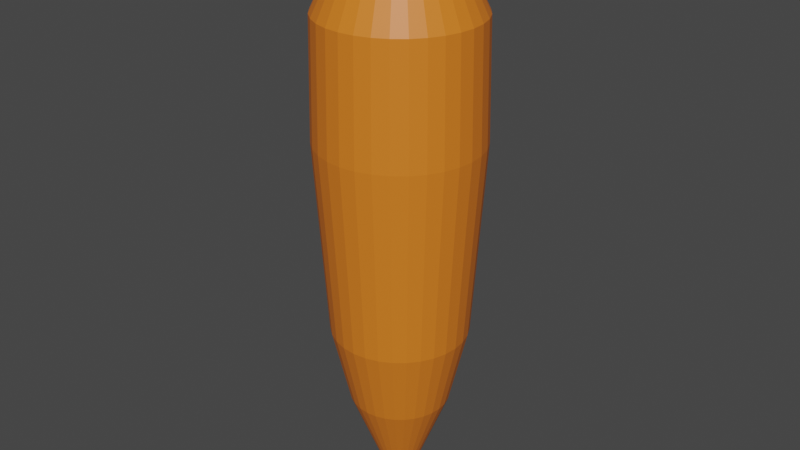 # Source: Carrot.blend  (saved by Blender 2.80.75; exported with 4.5.12 LTS)
import bpy
from mathutils import Matrix  # noqa: F401  (used for matrix-valued properties, if any)

bpy.ops.wm.read_factory_settings(use_empty=True)
scene = bpy.context.scene
scene.name = 'Scene'

# ---- collections
col_collection = bpy.data.collections.new('Collection'); scene.collection.children.link(col_collection)

# ---- materials (node trees are filled in below, after node groups)
mat_body = bpy.data.materials.new('Body')
mat_body.use_transparent_shadow = False
mat_leaf = bpy.data.materials.new('Leaf')
mat_leaf.use_transparent_shadow = False

# ---- material node trees
mat_body.use_nodes = True; mat_body.node_tree.nodes.clear()
_N = mat_body.node_tree.nodes; _L = mat_body.node_tree.links
n0 = _N.new('ShaderNodeOutputMaterial'); n0.name = 'Material Output'; n0.location = (300, 300)
n1 = _N.new('ShaderNodeBsdfPrincipled'); n1.name = 'Principled BSDF'; n1.location = (10, 300)
n1.distribution = 'GGX'
n1.subsurface_method = 'BURLEY'
n1.inputs[0].default_value = (0.8, 0.1967, 0.01603, 1.0)
n1.inputs[3].default_value = 1.45
n1.inputs[27].default_value = (0.0, 0.0, 0.0, 1.0)
n1.inputs[28].default_value = 1.0
_L.new(n1.outputs[0], n0.inputs[0])
n0.is_active_output = True
mat_leaf.use_nodes = True; mat_leaf.node_tree.nodes.clear()
_N = mat_leaf.node_tree.nodes; _L = mat_leaf.node_tree.links
n0 = _N.new('ShaderNodeOutputMaterial'); n0.name = 'Material Output'; n0.location = (300, 300)
n1 = _N.new('ShaderNodeBsdfPrincipled'); n1.name = 'Principled BSDF'; n1.location = (10, 300)
n1.distribution = 'GGX'
n1.subsurface_method = 'BURLEY'
n1.inputs[0].default_value = (0.002194, 0.8, 0.0, 1.0)
n1.inputs[3].default_value = 1.45
n1.inputs[27].default_value = (0.0, 0.0, 0.0, 1.0)
n1.inputs[28].default_value = 1.0
_L.new(n1.outputs[0], n0.inputs[0])
n0.is_active_output = True

# ---- world
world_world = bpy.data.worlds.new('World'); scene.world = world_world
world_world.use_nodes = True; world_world.node_tree.nodes.clear()
_N = world_world.node_tree.nodes; _L = world_world.node_tree.links
n0 = _N.new('ShaderNodeOutputWorld'); n0.name = 'World Output'; n0.location = (300, 300)
n1 = _N.new('ShaderNodeBackground'); n1.name = 'Background'; n1.location = (10, 300)
n1.inputs[0].default_value = (0.05088, 0.05088, 0.05088, 1.0)
_L.new(n1.outputs[0], n0.inputs[0])
n0.is_active_output = True
world_world.color = (0.05088, 0.05088, 0.05088)
world_world.use_sun_shadow = False
world_world.sun_shadow_jitter_overblur = 0.0

# ---- meshes
me_cylinder = bpy.data.meshes.new('Cylinder')
me_cylinder.from_pydata([(1.543e-08, 0.8701, -1.0), (0.0, 1.0, 3.0), (0.1697, 0.8533, -1.0), (0.1951, 0.9808, 3.0), (0.333, 0.8038, -1.0), (0.3827, 0.9239, 3.0), (0.4834, 0.7234, -1.0), (0.5556, 0.8315, 3.0), (0.6152, 0.6152, -1.0), (0.7071, 0.7071, 3.0), (0.7234, 0.4834, -1.0), (0.8315, 0.5556, 3.0), (0.8038, 0.333, -1.0), (0.9239, 0.3827, 3.0), (0.8533, 0.1697, -1.0), (0.9808, 0.1951, 3.0), (0.8701, 1.027e-07, -1.0), (1.0, 7.55e-08, 3.0), (0.8533, -0.1697, -1.0), (0.9808, -0.1951, 3.0), (0.8038, -0.333, -1.0), (0.9239, -0.3827, 3.0), (0.7234, -0.4834, -1.0), (0.8315, -0.5556, 3.0), (0.6152, -0.6152, -1.0), (0.7071, -0.7071, 3.0), (0.4834, -0.7234, -1.0), (0.5556, -0.8315, 3.0), (0.333, -0.8038, -1.0), (0.3827, -0.9239, 3.0), (0.1697, -0.8533, -1.0), (0.1951, -0.9808, 3.0), (-2.681e-07, -0.8701, -1.0), (-3.258e-07, -1.0, 3.0), (-0.1697, -0.8533, -1.0), (-0.1951, -0.9808, 3.0), (-0.333, -0.8038, -1.0), (-0.3827, -0.9239, 3.0), (-0.4834, -0.7234, -1.0), (-0.5556, -0.8315, 3.0), (-0.6152, -0.6152, -1.0), (-0.7071, -0.7071, 3.0), (-0.7234, -0.4834, -1.0), (-0.8315, -0.5556, 3.0), (-0.8038, -0.333, -1.0), (-0.9239, -0.3827, 3.0), (-0.8533, -0.1697, -1.0), (-0.9808, -0.1951, 3.0), (-0.8701, 8.772e-07, -1.0), (-1.0, 9.656e-07, 3.0), (-0.8533, 0.1697, -1.0), (-0.9808, 0.1951, 3.0), (-0.8038, 0.333, -1.0), (-0.9239, 0.3827, 3.0), (-0.7234, 0.4834, -1.0), (-0.8315, 0.5556, 3.0), (-0.6152, 0.6152, -1.0), (-0.7071, 0.7071, 3.0), (-0.4834, 0.7234, -1.0), (-0.5556, 0.8315, 3.0), (-0.333, 0.8038, -1.0), (-0.3827, 0.9239, 3.0), (-0.1697, 0.8533, -1.0), (-0.1951, 0.9808, 3.0), (4.109e-08, 0.6404, -2.0), (0.1249, 0.6281, -2.0), (0.2451, 0.5917, -2.0), (0.3558, 0.5325, -2.0), (0.4528, 0.4528, -2.0), (0.5325, 0.3558, -2.0), (0.5917, 0.2451, -2.0), (0.6281, 0.1249, -2.0), (0.6404, 1.527e-07, -2.0), (0.6281, -0.1249, -2.0), (0.5917, -0.2451, -2.0), (0.5325, -0.3558, -2.0), (0.4528, -0.4528, -2.0), (0.3558, -0.5325, -2.0), (0.2451, -0.5917, -2.0), (0.1249, -0.6281, -2.0), (-1.676e-07, -0.6404, -2.0), (-0.1249, -0.6281, -2.0), (-0.2451, -0.5917, -2.0), (-0.3558, -0.5325, -2.0), (-0.4528, -0.4528, -2.0), (-0.5325, -0.3558, -2.0), (-0.5917, -0.2451, -2.0), (-0.6281, -0.1249, -2.0), (-0.6404, 7.227e-07, -2.0), (-0.6281, 0.1249, -2.0), (-0.5917, 0.2451, -2.0), (-0.5325, 0.3558, -2.0), (-0.4528, 0.4528, -2.0), (-0.3558, 0.5325, -2.0), (-0.2451, 0.5917, -2.0), (-0.1249, 0.6281, -2.0), (1.987e-07, 0.25, -3.0), (0.04877, 0.2452, -3.0), (0.09567, 0.231, -3.0), (0.1389, 0.2079, -3.0), (0.1768, 0.1768, -3.0), (0.2079, 0.1389, -3.0), (0.231, 0.09567, -3.0), (0.2452, 0.04877, -3.0), (0.25, 2.326e-07, -3.0), (0.2452, -0.04877, -3.0), (0.231, -0.09567, -3.0), (0.2079, -0.1389, -3.0), (0.1768, -0.1768, -3.0), (0.1389, -0.2079, -3.0), (0.09567, -0.231, -3.0), (0.04877, -0.2452, -3.0), (1.173e-07, -0.25, -3.0), (-0.04877, -0.2452, -3.0), (-0.09567, -0.231, -3.0), (-0.1389, -0.2079, -3.0), (-0.1768, -0.1768, -3.0), (-0.2079, -0.1389, -3.0), (-0.231, -0.09567, -3.0), (-0.2452, -0.04877, -3.0), (-0.25, 4.551e-07, -3.0), (-0.2452, 0.04877, -3.0), (-0.231, 0.09567, -3.0), (-0.2079, 0.1389, -3.0), (-0.1768, 0.1768, -3.0), (-0.1389, 0.2079, -3.0), (-0.09567, 0.231, -3.0), (-0.04877, 0.2452, -3.0), (-1.984e-09, 1.03, 1.496), (0.201, 1.01, 1.496), (0.3942, 0.9516, 1.496), (0.5723, 0.8565, 1.496), (0.7284, 0.7284, 1.496), (0.8565, 0.5723, 1.496), (0.9516, 0.3942, 1.496), (1.01, 0.201, 1.496), (1.03, 6.982e-08, 1.496), (1.01, -0.201, 1.496), (0.9516, -0.3942, 1.496), (0.8565, -0.5723, 1.496), (0.7284, -0.7284, 1.496), (0.5723, -0.8565, 1.496), (0.3942, -0.9516, 1.496), (0.201, -1.01, 1.496), (-3.376e-07, -1.03, 1.496), (-0.201, -1.01, 1.496), (-0.3942, -0.9516, 1.496), (-0.5723, -0.8565, 1.496), (-0.7284, -0.7284, 1.496), (-0.8565, -0.5723, 1.496), (-0.9516, -0.3942, 1.496), (-1.01, -0.201, 1.496), (-1.03, 9.867e-07, 1.496), (-1.01, 0.201, 1.496), (-0.9516, 0.3942, 1.496), (-0.8565, 0.5723, 1.496), (-0.7284, 0.7284, 1.496), (-0.5723, 0.8565, 1.496), (-0.3942, 0.9516, 1.496), (-0.201, 1.01, 1.496), (2.142e-07, 2.831e-07, -3.424), (2.161e-07, 2.831e-07, -3.424), (2.161e-07, 2.831e-07, -3.424), (2.086e-07, 2.831e-07, -3.424), (2.086e-07, 2.831e-07, -3.424), (2.086e-07, 2.831e-07, -3.424), (2.086e-07, 2.831e-07, -3.424), (2.086e-07, 2.831e-07, -3.424), (2.086e-07, 2.85e-07, -3.424), (2.086e-07, 2.831e-07, -3.424), (2.086e-07, 2.831e-07, -3.424), (2.086e-07, 2.831e-07, -3.424), (2.086e-07, 2.831e-07, -3.424), (2.086e-07, 2.831e-07, -3.424), (2.161e-07, 2.831e-07, -3.424), (2.161e-07, 2.831e-07, -3.424), (2.142e-07, 2.98e-07, -3.424), (2.161e-07, 2.831e-07, -3.424), (2.161e-07, 2.831e-07, -3.424), (2.086e-07, 2.831e-07, -3.424), (2.086e-07, 2.831e-07, -3.424), (2.086e-07, 2.831e-07, -3.424), (2.086e-07, 2.831e-07, -3.424), (2.086e-07, 2.831e-07, -3.424), (2.086e-07, 2.85e-07, -3.424), (2.086e-07, 2.831e-07, -3.424), (2.086e-07, 2.831e-07, -3.424), (2.086e-07, 2.831e-07, -3.424), (2.086e-07, 2.831e-07, -3.424), (2.086e-07, 2.831e-07, -3.424), (2.161e-07, 2.831e-07, -3.424), (2.161e-07, 2.831e-07, -3.424), (0.145, 0.7287, 3.542), (4.992e-08, 0.743, 3.542), (0.2843, 0.6864, 3.542), (0.4128, 0.6178, 3.542), (0.5254, 0.5254, 3.542), (0.6178, 0.4128, 3.542), (0.6864, 0.2843, 3.542), (0.7287, 0.145, 3.542), (0.743, 1.293e-07, 3.542), (0.7287, -0.145, 3.542), (0.6864, -0.2843, 3.542), (0.6178, -0.4128, 3.542), (0.5254, -0.5254, 3.542), (0.4128, -0.6178, 3.542), (0.2843, -0.6864, 3.542), (0.145, -0.7287, 3.542), (-1.922e-07, -0.743, 3.542), (-0.145, -0.7287, 3.542), (-0.2843, -0.6864, 3.542), (-0.4128, -0.6178, 3.542), (-0.5254, -0.5254, 3.542), (-0.6178, -0.4128, 3.542), (-0.6864, -0.2843, 3.542), (-0.7287, -0.145, 3.542), (-0.743, 7.907e-07, 3.542), (-0.7287, 0.145, 3.542), (-0.6864, 0.2843, 3.542), (-0.6178, 0.4128, 3.542), (-0.5254, 0.5254, 3.542), (-0.4128, 0.6178, 3.542), (-0.2843, 0.6864, 3.542), (-0.145, 0.7287, 3.542), (0.07722, 0.3882, 3.865), (8.209e-08, 0.3958, 3.865), (0.1515, 0.3657, 3.865), (0.2199, 0.3291, 3.865), (0.2799, 0.2799, 3.865), (0.3291, 0.2199, 3.865), (0.3657, 0.1515, 3.865), (0.3882, 0.07722, 3.865), (0.3958, 2.073e-07, 3.865), (0.3882, -0.07722, 3.865), (0.3657, -0.1515, 3.865), (0.3291, -0.2199, 3.865), (0.2799, -0.2799, 3.865), (0.2199, -0.3291, 3.865), (0.1515, -0.3657, 3.865), (0.07722, -0.3882, 3.865), (-4.689e-08, -0.3958, 3.865), (-0.07722, -0.3882, 3.865), (-0.1515, -0.3657, 3.865), (-0.2199, -0.3291, 3.865), (-0.2799, -0.2799, 3.865), (-0.3291, -0.2199, 3.865), (-0.3657, -0.1515, 3.865), (-0.3882, -0.07722, 3.865), (-0.3958, 5.596e-07, 3.865), (-0.3882, 0.07722, 3.865), (-0.3657, 0.1515, 3.865), (-0.3291, 0.2199, 3.865), (-0.2799, 0.2799, 3.865), (-0.2199, 0.3291, 3.865), (-0.1515, 0.3657, 3.865), (-0.07722, 0.3882, 3.865), (0.0557, 0.28, 4.202), (2.25e-09, 0.2855, 4.202), (0.1093, 0.2638, 4.202), (0.1586, 0.2374, 4.202), (0.2019, 0.2019, 4.202), (0.2374, 0.1586, 4.202), (0.2638, 0.1093, 4.202), (0.28, 0.0557, 4.202), (0.2855, 2.354e-07, 4.202), (0.28, -0.0557, 4.202), (0.2638, -0.1093, 4.202), (0.2374, -0.1586, 4.202), (0.2019, -0.2019, 4.202), (0.1586, -0.2374, 4.202), (0.1093, -0.2638, 4.202), (0.0557, -0.28, 4.202), (-9.078e-08, -0.2855, 4.202), (-0.0557, -0.28, 4.202), (-0.1093, -0.2638, 4.202), (-0.1586, -0.2374, 4.202), (-0.2019, -0.2019, 4.202), (-0.2374, -0.1586, 4.202), (-0.2638, -0.1093, 4.202), (-0.28, -0.0557, 4.202), (-0.2855, 4.896e-07, 4.202), (-0.28, 0.0557, 4.202), (-0.2638, 0.1093, 4.202), (-0.2374, 0.1586, 4.202), (-0.2019, 0.2019, 4.202), (-0.1586, 0.2374, 4.202), (-0.1093, 0.2638, 4.202), (-0.0557, 0.28, 4.202)], [], [(128, 1, 3, 129), (129, 3, 5, 130), (130, 5, 7, 131), (131, 7, 9, 132), (132, 9, 11, 133), (133, 11, 13, 134), (134, 13, 15, 135), (135, 15, 17, 136), (136, 17, 19, 137), (137, 19, 21, 138), (138, 21, 23, 139), (139, 23, 25, 140), (140, 25, 27, 141), (141, 27, 29, 142), (142, 29, 31, 143), (143, 31, 33, 144), (144, 33, 35, 145), (145, 35, 37, 146), (146, 37, 39, 147), (147, 39, 41, 148), (148, 41, 43, 149), (149, 43, 45, 150), (150, 45, 47, 151), (151, 47, 49, 152), (152, 49, 51, 153), (153, 51, 53, 154), (154, 53, 55, 155), (155, 55, 57, 156), (156, 57, 59, 157), (157, 59, 61, 158), (11, 9, 196, 197), (158, 61, 63, 159), (159, 63, 1, 128), (18, 20, 74, 73), (76, 77, 109, 108), (36, 38, 83, 82), (54, 56, 92, 91), (10, 12, 70, 69), (28, 30, 79, 78), (46, 48, 88, 87), (2, 4, 66, 65), (20, 22, 75, 74), (38, 40, 84, 83), (56, 58, 93, 92), (12, 14, 71, 70), (30, 32, 80, 79), (48, 50, 89, 88), (4, 6, 67, 66), (22, 24, 76, 75), (40, 42, 85, 84), (58, 60, 94, 93), (14, 16, 72, 71), (32, 34, 81, 80), (50, 52, 90, 89), (6, 8, 68, 67), (24, 26, 77, 76), (42, 44, 86, 85), (60, 62, 95, 94), (16, 18, 73, 72), (34, 36, 82, 81), (52, 54, 91, 90), (8, 10, 69, 68), (26, 28, 78, 77), (44, 46, 87, 86), (0, 2, 65, 64), (62, 0, 64, 95), (111, 112, 176, 175), (90, 91, 123, 122), (77, 78, 110, 109), (64, 65, 97, 96), (91, 92, 124, 123), (78, 79, 111, 110), (65, 66, 98, 97), (92, 93, 125, 124), (79, 80, 112, 111), (66, 67, 99, 98), (93, 94, 126, 125), (80, 81, 113, 112), (67, 68, 100, 99), (94, 95, 127, 126), (81, 82, 114, 113), (68, 69, 101, 100), (95, 64, 96, 127), (82, 83, 115, 114), (69, 70, 102, 101), (83, 84, 116, 115), (70, 71, 103, 102), (84, 85, 117, 116), (71, 72, 104, 103), (85, 86, 118, 117), (72, 73, 105, 104), (86, 87, 119, 118), (73, 74, 106, 105), (87, 88, 120, 119), (74, 75, 107, 106), (88, 89, 121, 120), (75, 76, 108, 107), (89, 90, 122, 121), (62, 159, 128, 0), (60, 158, 159, 62), (58, 157, 158, 60), (56, 156, 157, 58), (54, 155, 156, 56), (52, 154, 155, 54), (50, 153, 154, 52), (48, 152, 153, 50), (46, 151, 152, 48), (44, 150, 151, 46), (42, 149, 150, 44), (40, 148, 149, 42), (38, 147, 148, 40), (36, 146, 147, 38), (34, 145, 146, 36), (32, 144, 145, 34), (30, 143, 144, 32), (28, 142, 143, 30), (26, 141, 142, 28), (24, 140, 141, 26), (22, 139, 140, 24), (20, 138, 139, 22), (18, 137, 138, 20), (16, 136, 137, 18), (14, 135, 136, 16), (12, 134, 135, 14), (10, 133, 134, 12), (8, 132, 133, 10), (6, 131, 132, 8), (4, 130, 131, 6), (2, 129, 130, 4), (0, 128, 129, 2), (160, 161, 162, 163, 164, 165, 166, 167, 168, 169, 170, 171, 172, 173, 174, 175, 176, 177, 178, 179, 180, 181, 182, 183, 184, 185, 186, 187, 188, 189, 190, 191), (98, 99, 163, 162), (125, 126, 190, 189), (112, 113, 177, 176), (99, 100, 164, 163), (126, 127, 191, 190), (113, 114, 178, 177), (100, 101, 165, 164), (127, 96, 160, 191), (114, 115, 179, 178), (101, 102, 166, 165), (115, 116, 180, 179), (102, 103, 167, 166), (116, 117, 181, 180), (103, 104, 168, 167), (117, 118, 182, 181), (104, 105, 169, 168), (118, 119, 183, 182), (105, 106, 170, 169), (119, 120, 184, 183), (106, 107, 171, 170), (120, 121, 185, 184), (107, 108, 172, 171), (121, 122, 186, 185), (108, 109, 173, 172), (122, 123, 187, 186), (109, 110, 174, 173), (96, 97, 161, 160), (123, 124, 188, 187), (110, 111, 175, 174), (97, 98, 162, 161), (124, 125, 189, 188), (217, 216, 248, 249), (29, 27, 205, 206), (47, 45, 214, 215), (3, 1, 193, 192), (1, 63, 223, 193), (21, 19, 201, 202), (39, 37, 210, 211), (57, 55, 219, 220), (13, 11, 197, 198), (31, 29, 206, 207), (49, 47, 215, 216), (5, 3, 192, 194), (23, 21, 202, 203), (41, 39, 211, 212), (59, 57, 220, 221), (15, 13, 198, 199), (33, 31, 207, 208), (51, 49, 216, 217), (7, 5, 194, 195), (25, 23, 203, 204), (43, 41, 212, 213), (61, 59, 221, 222), (17, 15, 199, 200), (35, 33, 208, 209), (53, 51, 217, 218), (9, 7, 195, 196), (27, 25, 204, 205), (45, 43, 213, 214), (63, 61, 222, 223), (19, 17, 200, 201), (37, 35, 209, 210), (55, 53, 218, 219), (224, 225, 257, 256), (204, 203, 235, 236), (218, 217, 249, 250), (205, 204, 236, 237), (219, 218, 250, 251), (206, 205, 237, 238), (192, 193, 225, 224), (220, 219, 251, 252), (207, 206, 238, 239), (194, 192, 224, 226), (221, 220, 252, 253), (208, 207, 239, 240), (195, 194, 226, 227), (222, 221, 253, 254), (209, 208, 240, 241), (196, 195, 227, 228), (223, 222, 254, 255), (210, 209, 241, 242), (197, 196, 228, 229), (193, 223, 255, 225), (211, 210, 242, 243), (198, 197, 229, 230), (212, 211, 243, 244), (199, 198, 230, 231), (213, 212, 244, 245), (200, 199, 231, 232), (214, 213, 245, 246), (201, 200, 232, 233), (215, 214, 246, 247), (202, 201, 233, 234), (216, 215, 247, 248), (203, 202, 234, 235), (256, 257, 287, 286, 285, 284, 283, 282, 281, 280, 279, 278, 277, 276, 275, 274, 273, 272, 271, 270, 269, 268, 267, 266, 265, 264, 263, 262, 261, 260, 259, 258), (252, 251, 283, 284), (239, 238, 270, 271), (226, 224, 256, 258), (253, 252, 284, 285), (240, 239, 271, 272), (227, 226, 258, 259), (254, 253, 285, 286), (241, 240, 272, 273), (228, 227, 259, 260), (255, 254, 286, 287), (242, 241, 273, 274), (229, 228, 260, 261), (225, 255, 287, 257), (243, 242, 274, 275), (230, 229, 261, 262), (244, 243, 275, 276), (231, 230, 262, 263), (245, 244, 276, 277), (232, 231, 263, 264), (246, 245, 277, 278), (233, 232, 264, 265), (247, 246, 278, 279), (234, 233, 265, 266), (248, 247, 279, 280), (235, 234, 266, 267), (249, 248, 280, 281), (236, 235, 267, 268), (250, 249, 281, 282), (237, 236, 268, 269), (251, 250, 282, 283), (238, 237, 269, 270)])
me_cylinder.polygons.foreach_set('material_index', [0, 0, 0, 0, 0, 0, 0, 0, 0, 0, 0, 0, 0, 0, 0, 0, 0, 0, 0, 0, 0, 0, 0, 0, 0, 0, 0, 0, 0, 0, 0, 0, 0, 0, 0, 0, 0, 0, 0, 0, 0, 0, 0, 0, 0, 0, 0, 0, 0, 0, 0, 0, 0, 0, 0, 0, 0, 0, 0, 0, 0, 0, 0, 0, 0, 0, 0, 0, 0, 0, 0, 0, 0, 0, 0, 0, 0, 0, 0, 0, 0, 0, 0, 0, 0, 0, 0, 0, 0, 0, 0, 0, 0, 0, 0, 0, 0, 0, 0, 0, 0, 0, 0, 0, 0, 0, 0, 0, 0, 0, 0, 0, 0, 0, 0, 0, 0, 0, 0, 0, 0, 0, 0, 0, 0, 0, 0, 0, 0, 0, 0, 0, 0, 0, 0, 0, 0, 0, 0, 0, 0, 0, 0, 0, 0, 0, 0, 0, 0, 0, 0, 0, 0, 0, 0, 0, 0, 0, 0, 0, 0, 0, 0, 0, 0, 0, 0, 0, 0, 0, 0, 0, 0, 0, 0, 0, 0, 0, 0, 0, 0, 0, 0, 0, 0, 0, 0, 0, 0, 0, 0, 0, 0, 0, 1, 0, 0, 0, 0, 0, 0, 0, 0, 0, 0, 0, 0, 0, 0, 0, 0, 0, 0, 0, 0, 0, 0, 0, 0, 0, 0, 0, 0, 0, 0, 0, 1, 1, 1, 1, 1, 1, 1, 1, 1, 1, 1, 1, 1, 1, 1, 1, 1, 1, 1, 1, 1, 1, 1, 1, 1, 1, 1, 1, 1, 1, 1, 1])
_uv = me_cylinder.uv_layers.new(name='UVMap')
_uv.uv.foreach_set('vector', [1.0, 0.812, 1.0, 1.0, 0.9688, 1.0, 0.9688, 0.812, 0.9688, 0.812, 0.9688, 1.0, 0.9375, 1.0, 0.9375, 0.812, 0.9375, 0.812, 0.9375, 1.0, 0.9062, 1.0, 0.9063, 0.812, 0.9063, 0.812, 0.9062, 1.0, 0.875, 1.0, 0.875, 0.812, 0.875, 0.812, 0.875, 1.0, 0.8438, 1.0, 0.8438, 0.812, 0.8438, 0.812, 0.8438, 1.0, 0.8125, 1.0, 0.8125, 0.812, 0.8125, 0.812, 0.8125, 1.0, 0.7812, 1.0, 0.7812, 0.812, 0.7812, 0.812, 0.7812, 1.0, 0.75, 1.0, 0.75, 0.812, 0.75, 0.812, 0.75, 1.0, 0.7188, 1.0, 0.7188, 0.812, 0.7188, 0.812, 0.7188, 1.0, 0.6875, 1.0, 0.6875, 0.812, 0.6875, 0.812, 0.6875, 1.0, 0.6562, 1.0, 0.6562, 0.812, 0.6562, 0.812, 0.6562, 1.0, 0.625, 1.0, 0.625, 0.812, 0.625, 0.812, 0.625, 1.0, 0.5938, 1.0, 0.5937, 0.812, 0.5937, 0.812, 0.5938, 1.0, 0.5625, 1.0, 0.5625, 0.812, 0.5625, 0.812, 0.5625, 1.0, 0.5312, 1.0, 0.5312, 0.812, 0.5312, 0.812, 0.5312, 1.0, 0.5, 1.0, 0.5, 0.812, 0.5, 0.812, 0.5, 1.0, 0.4688, 1.0, 0.4688, 0.812, 0.4688, 0.812, 0.4688, 1.0, 0.4375, 1.0, 0.4375, 0.812, 0.4375, 0.812, 0.4375, 1.0, 0.4062, 1.0, 0.4062, 0.812, 0.4062, 0.812, 0.4062, 1.0, 0.375, 1.0, 0.375, 0.812, 0.375, 0.812, 0.375, 1.0, 0.3438, 1.0, 0.3438, 0.812, 0.3438, 0.812, 0.3438, 1.0, 0.3125, 1.0, 0.3125, 0.812, 0.3125, 0.812, 0.3125, 1.0, 0.2812, 1.0, 0.2812, 0.812, 0.2812, 0.812, 0.2812, 1.0, 0.25, 1.0, 0.25, 0.812, 0.25, 0.812, 0.25, 1.0, 0.2188, 1.0, 0.2188, 0.812, 0.2188, 0.812, 0.2188, 1.0, 0.1875, 1.0, 0.1875, 0.812, 0.1875, 0.812, 0.1875, 1.0, 0.1562, 1.0, 0.1562, 0.812, 0.1562, 0.812, 0.1562, 1.0, 0.125, 1.0, 0.125, 0.812, 0.125, 0.812, 0.125, 1.0, 0.09375, 1.0, 0.09375, 0.812, 0.09375, 0.812, 0.09375, 1.0, 0.0625, 1.0, 0.0625, 0.812, 0.8438, 1.0, 0.875, 1.0, 0.875, 1.0, 0.8438, 1.0, 0.0625, 0.812, 0.0625, 1.0, 0.03125, 1.0, 0.03125, 0.812, 0.03125, 0.812, 0.03125, 1.0, 0.0, 1.0, 0.0, 0.812, 0.7188, 0.5, 0.6875, 0.5, 0.6875, 0.5, 0.7188, 0.5, 0.625, 0.5, 0.5938, 0.5, 0.5938, 0.5, 0.625, 0.5, 0.4375, 0.5, 0.4062, 0.5, 0.4062, 0.5, 0.4375, 0.5, 0.1562, 0.5, 0.125, 0.5, 0.125, 0.5, 0.1562, 0.5, 0.8438, 0.5, 0.8125, 0.5, 0.8125, 0.5, 0.8438, 0.5, 0.5625, 0.5, 0.5312, 0.5, 0.5312, 0.5, 0.5625, 0.5, 0.2812, 0.5, 0.25, 0.5, 0.25, 0.5, 0.2812, 0.5, 0.9688, 0.5, 0.9375, 0.5, 0.9375, 0.5, 0.9688, 0.5, 0.6875, 0.5, 0.6562, 0.5, 0.6562, 0.5, 0.6875, 0.5, 0.4062, 0.5, 0.375, 0.5, 0.375, 0.5, 0.4062, 0.5, 0.125, 0.5, 0.09375, 0.5, 0.09375, 0.5, 0.125, 0.5, 0.8125, 0.5, 0.7812, 0.5, 0.7812, 0.5, 0.8125, 0.5, 0.5312, 0.5, 0.5, 0.5, 0.5, 0.5, 0.5312, 0.5, 0.25, 0.5, 0.2188, 0.5, 0.2188, 0.5, 0.25, 0.5, 0.9375, 0.5, 0.9062, 0.5, 0.9062, 0.5, 0.9375, 0.5, 0.6562, 0.5, 0.625, 0.5, 0.625, 0.5, 0.6562, 0.5, 0.375, 0.5, 0.3438, 0.5, 0.3438, 0.5, 0.375, 0.5, 0.09375, 0.5, 0.0625, 0.5, 0.0625, 0.5, 0.09375, 0.5, 0.7812, 0.5, 0.75, 0.5, 0.75, 0.5, 0.7812, 0.5, 0.5, 0.5, 0.4688, 0.5, 0.4688, 0.5, 0.5, 0.5, 0.2188, 0.5, 0.1875, 0.5, 0.1875, 0.5, 0.2188, 0.5, 0.9062, 0.5, 0.875, 0.5, 0.875, 0.5, 0.9062, 0.5, 0.625, 0.5, 0.5938, 0.5, 0.5938, 0.5, 0.625, 0.5, 0.3438, 0.5, 0.3125, 0.5, 0.3125, 0.5, 0.3438, 0.5, 0.0625, 0.5, 0.03125, 0.5, 0.03125, 0.5, 0.0625, 0.5, 0.75, 0.5, 0.7188, 0.5, 0.7188, 0.5, 0.75, 0.5, 0.4688, 0.5, 0.4375, 0.5, 0.4375, 0.5, 0.4688, 0.5, 0.1875, 0.5, 0.1562, 0.5, 0.1562, 0.5, 0.1875, 0.5, 0.875, 0.5, 0.8438, 0.5, 0.8438, 0.5, 0.875, 0.5, 0.5938, 0.5, 0.5625, 0.5, 0.5625, 0.5, 0.5938, 0.5, 0.3125, 0.5, 0.2812, 0.5, 0.2812, 0.5, 0.3125, 0.5, 1.0, 0.5, 0.9688, 0.5, 0.9688, 0.5, 1.0, 0.5, 0.03125, 0.5, 0.0, 0.5, 0.0, 0.5, 0.03125, 0.5, 0.5312, 0.5, 0.5, 0.5, 0.5, 0.5, 0.5312, 0.5, 0.1875, 0.5, 0.1562, 0.5, 0.1562, 0.5, 0.1875, 0.5, 0.5938, 0.5, 0.5625, 0.5, 0.5625, 0.5, 0.5938, 0.5, 1.0, 0.5, 0.9688, 0.5, 0.9688, 0.5, 1.0, 0.5, 0.1562, 0.5, 0.125, 0.5, 0.125, 0.5, 0.1562, 0.5, 0.5625, 0.5, 0.5312, 0.5, 0.5312, 0.5, 0.5625, 0.5, 0.9688, 0.5, 0.9375, 0.5, 0.9375, 0.5, 0.9688, 0.5, 0.125, 0.5, 0.09375, 0.5, 0.09375, 0.5, 0.125, 0.5, 0.5312, 0.5, 0.5, 0.5, 0.5, 0.5, 0.5312, 0.5, 0.9375, 0.5, 0.9062, 0.5, 0.9062, 0.5, 0.9375, 0.5, 0.09375, 0.5, 0.0625, 0.5, 0.0625, 0.5, 0.09375, 0.5, 0.5, 0.5, 0.4688, 0.5, 0.4688, 0.5, 0.5, 0.5, 0.9062, 0.5, 0.875, 0.5, 0.875, 0.5, 0.9062, 0.5, 0.0625, 0.5, 0.03125, 0.5, 0.03125, 0.5, 0.0625, 0.5, 0.4688, 0.5, 0.4375, 0.5, 0.4375, 0.5, 0.4688, 0.5, 0.875, 0.5, 0.8438, 0.5, 0.8438, 0.5, 0.875, 0.5, 0.03125, 0.5, 0.0, 0.5, 0.0, 0.5, 0.03125, 0.5, 0.4375, 0.5, 0.4062, 0.5, 0.4062, 0.5, 0.4375, 0.5, 0.8438, 0.5, 0.8125, 0.5, 0.8125, 0.5, 0.8438, 0.5, 0.4062, 0.5, 0.375, 0.5, 0.375, 0.5, 0.4062, 0.5, 0.8125, 0.5, 0.7812, 0.5, 0.7812, 0.5, 0.8125, 0.5, 0.375, 0.5, 0.3438, 0.5, 0.3438, 0.5, 0.375, 0.5, 0.7812, 0.5, 0.75, 0.5, 0.75, 0.5, 0.7812, 0.5, 0.3438, 0.5, 0.3125, 0.5, 0.3125, 0.5, 0.3438, 0.5, 0.75, 0.5, 0.7188, 0.5, 0.7188, 0.5, 0.75, 0.5, 0.3125, 0.5, 0.2812, 0.5, 0.2812, 0.5, 0.3125, 0.5, 0.7188, 0.5, 0.6875, 0.5, 0.6875, 0.5, 0.7188, 0.5, 0.2812, 0.5, 0.25, 0.5, 0.25, 0.5, 0.2812, 0.5, 0.6875, 0.5, 0.6562, 0.5, 0.6562, 0.5, 0.6875, 0.5, 0.25, 0.5, 0.2188, 0.5, 0.2188, 0.5, 0.25, 0.5, 0.6562, 0.5, 0.625, 0.5, 0.625, 0.5, 0.6562, 0.5, 0.2188, 0.5, 0.1875, 0.5, 0.1875, 0.5, 0.2188, 0.5, 0.03125, 0.5, 0.03125, 0.812, 0.0, 0.812, 0.0, 0.5, 0.0625, 0.5, 0.0625, 0.812, 0.03125, 0.812, 0.03125, 0.5, 0.09375, 0.5, 0.09375, 0.812, 0.0625, 0.812, 0.0625, 0.5, 0.125, 0.5, 0.125, 0.812, 0.09375, 0.812, 0.09375, 0.5, 0.1562, 0.5, 0.1562, 0.812, 0.125, 0.812, 0.125, 0.5, 0.1875, 0.5, 0.1875, 0.812, 0.1562, 0.812, 0.1562, 0.5, 0.2188, 0.5, 0.2188, 0.812, 0.1875, 0.812, 0.1875, 0.5, 0.25, 0.5, 0.25, 0.812, 0.2188, 0.812, 0.2188, 0.5, 0.2812, 0.5, 0.2812, 0.812, 0.25, 0.812, 0.25, 0.5, 0.3125, 0.5, 0.3125, 0.812, 0.2812, 0.812, 0.2812, 0.5, 0.3438, 0.5, 0.3438, 0.812, 0.3125, 0.812, 0.3125, 0.5, 0.375, 0.5, 0.375, 0.812, 0.3438, 0.812, 0.3438, 0.5, 0.4062, 0.5, 0.4062, 0.812, 0.375, 0.812, 0.375, 0.5, 0.4375, 0.5, 0.4375, 0.812, 0.4062, 0.812, 0.4062, 0.5, 0.4688, 0.5, 0.4688, 0.812, 0.4375, 0.812, 0.4375, 0.5, 0.5, 0.5, 0.5, 0.812, 0.4688, 0.812, 0.4688, 0.5, 0.5312, 0.5, 0.5312, 0.812, 0.5, 0.812, 0.5, 0.5, 0.5625, 0.5, 0.5625, 0.812, 0.5312, 0.812, 0.5312, 0.5, 0.5938, 0.5, 0.5937, 0.812, 0.5625, 0.812, 0.5625, 0.5, 0.625, 0.5, 0.625, 0.812, 0.5937, 0.812, 0.5938, 0.5, 0.6562, 0.5, 0.6562, 0.812, 0.625, 0.812, 0.625, 0.5, 0.6875, 0.5, 0.6875, 0.812, 0.6562, 0.812, 0.6562, 0.5, 0.7188, 0.5, 0.7188, 0.812, 0.6875, 0.812, 0.6875, 0.5, 0.75, 0.5, 0.75, 0.812, 0.7188, 0.812, 0.7188, 0.5, 0.7812, 0.5, 0.7812, 0.812, 0.75, 0.812, 0.75, 0.5, 0.8125, 0.5, 0.8125, 0.812, 0.7812, 0.812, 0.7812, 0.5, 0.8438, 0.5, 0.8438, 0.812, 0.8125, 0.812, 0.8125, 0.5, 0.875, 0.5, 0.875, 0.812, 0.8438, 0.812, 0.8438, 0.5, 0.9062, 0.5, 0.9063, 0.812, 0.875, 0.812, 0.875, 0.5, 0.9375, 0.5, 0.9375, 0.812, 0.9063, 0.812, 0.9062, 0.5, 0.9688, 0.5, 0.9688, 0.812, 0.9375, 0.812, 0.9375, 0.5, 1.0, 0.5, 1.0, 0.812, 0.9688, 0.812, 0.9688, 0.5, 0.75, 0.49, 0.7968, 0.4854, 0.8418, 0.4717, 0.8833, 0.4496, 0.9197, 0.4197, 0.9496, 0.3833, 0.9717, 0.3418, 0.9854, 0.2968, 0.99, 0.25, 0.9854, 0.2032, 0.9717, 0.1582, 0.9496, 0.1167, 0.9197, 0.08029, 0.8833, 0.05045, 0.8418, 0.02827, 0.7968, 0.01461, 0.75, 0.01, 0.7032, 0.01461, 0.6582, 0.02827, 0.6167, 0.05045, 0.5803, 0.08029, 0.5504, 0.1167, 0.5283, 0.1582, 0.5146, 0.2032, 0.51, 0.25, 0.5146, 0.2968, 0.5283, 0.3418, 0.5504, 0.3833, 0.5803, 0.4197, 0.6167, 0.4496, 0.6582, 0.4717, 0.7032, 0.4854, 0.9375, 0.5, 0.9062, 0.5, 0.9062, 0.5, 0.9375, 0.5, 0.09375, 0.5, 0.0625, 0.5, 0.0625, 0.5, 0.09375, 0.5, 0.5, 0.5, 0.4688, 0.5, 0.4688, 0.5, 0.5, 0.5, 0.9062, 0.5, 0.875, 0.5, 0.875, 0.5, 0.9062, 0.5, 0.0625, 0.5, 0.03125, 0.5, 0.03125, 0.5, 0.0625, 0.5, 0.4688, 0.5, 0.4375, 0.5, 0.4375, 0.5, 0.4688, 0.5, 0.875, 0.5, 0.8438, 0.5, 0.8438, 0.5, 0.875, 0.5, 0.03125, 0.5, 0.0, 0.5, 0.0, 0.5, 0.03125, 0.5, 0.4375, 0.5, 0.4062, 0.5, 0.4062, 0.5, 0.4375, 0.5, 0.8438, 0.5, 0.8125, 0.5, 0.8125, 0.5, 0.8438, 0.5, 0.4062, 0.5, 0.375, 0.5, 0.375, 0.5, 0.4062, 0.5, 0.8125, 0.5, 0.7812, 0.5, 0.7812, 0.5, 0.8125, 0.5, 0.375, 0.5, 0.3438, 0.5, 0.3438, 0.5, 0.375, 0.5, 0.7812, 0.5, 0.75, 0.5, 0.75, 0.5, 0.7812, 0.5, 0.3438, 0.5, 0.3125, 0.5, 0.3125, 0.5, 0.3438, 0.5, 0.75, 0.5, 0.7188, 0.5, 0.7188, 0.5, 0.75, 0.5, 0.3125, 0.5, 0.2812, 0.5, 0.2812, 0.5, 0.3125, 0.5, 0.7188, 0.5, 0.6875, 0.5, 0.6875, 0.5, 0.7188, 0.5, 0.2812, 0.5, 0.25, 0.5, 0.25, 0.5, 0.2812, 0.5, 0.6875, 0.5, 0.6562, 0.5, 0.6562, 0.5, 0.6875, 0.5, 0.25, 0.5, 0.2188, 0.5, 0.2188, 0.5, 0.25, 0.5, 0.6562, 0.5, 0.625, 0.5, 0.625, 0.5, 0.6562, 0.5, 0.2188, 0.5, 0.1875, 0.5, 0.1875, 0.5, 0.2188, 0.5, 0.625, 0.5, 0.5938, 0.5, 0.5938, 0.5, 0.625, 0.5, 0.1875, 0.5, 0.1562, 0.5, 0.1562, 0.5, 0.1875, 0.5, 0.5938, 0.5, 0.5625, 0.5, 0.5625, 0.5, 0.5938, 0.5, 1.0, 0.5, 0.9688, 0.5, 0.9688, 0.5, 1.0, 0.5, 0.1562, 0.5, 0.125, 0.5, 0.125, 0.5, 0.1562, 0.5, 0.5625, 0.5, 0.5312, 0.5, 0.5312, 0.5, 0.5625, 0.5, 0.9688, 0.5, 0.9375, 0.5, 0.9375, 0.5, 0.9688, 0.5, 0.125, 0.5, 0.09375, 0.5, 0.09375, 0.5, 0.125, 0.5, 0.2188, 1.0, 0.25, 1.0, 0.25, 1.0, 0.2188, 1.0, 0.5625, 1.0, 0.5938, 1.0, 0.5938, 1.0, 0.5625, 1.0, 0.2812, 1.0, 0.3125, 1.0, 0.3125, 1.0, 0.2812, 1.0, 0.9688, 1.0, 1.0, 1.0, 1.0, 1.0, 0.9688, 1.0, 0.0, 1.0, 0.03125, 1.0, 0.03125, 1.0, 0.0, 1.0, 0.6875, 1.0, 0.7188, 1.0, 0.7188, 1.0, 0.6875, 1.0, 0.4062, 1.0, 0.4375, 1.0, 0.4375, 1.0, 0.4062, 1.0, 0.125, 1.0, 0.1562, 1.0, 0.1562, 1.0, 0.125, 1.0, 0.8125, 1.0, 0.8438, 1.0, 0.8438, 1.0, 0.8125, 1.0, 0.5312, 1.0, 0.5625, 1.0, 0.5625, 1.0, 0.5312, 1.0, 0.25, 1.0, 0.2812, 1.0, 0.2812, 1.0, 0.25, 1.0, 0.9375, 1.0, 0.9688, 1.0, 0.9688, 1.0, 0.9375, 1.0, 0.6562, 1.0, 0.6875, 1.0, 0.6875, 1.0, 0.6562, 1.0, 0.375, 1.0, 0.4062, 1.0, 0.4062, 1.0, 0.375, 1.0, 0.09375, 1.0, 0.125, 1.0, 0.125, 1.0, 0.09375, 1.0, 0.7812, 1.0, 0.8125, 1.0, 0.8125, 1.0, 0.7812, 1.0, 0.5, 1.0, 0.5312, 1.0, 0.5312, 1.0, 0.5, 1.0, 0.2188, 1.0, 0.25, 1.0, 0.25, 1.0, 0.2188, 1.0, 0.9062, 1.0, 0.9375, 1.0, 0.9375, 1.0, 0.9062, 1.0, 0.625, 1.0, 0.6562, 1.0, 0.6562, 1.0, 0.625, 1.0, 0.3438, 1.0, 0.375, 1.0, 0.375, 1.0, 0.3438, 1.0, 0.0625, 1.0, 0.09375, 1.0, 0.09375, 1.0, 0.0625, 1.0, 0.75, 1.0, 0.7812, 1.0, 0.7812, 1.0, 0.75, 1.0, 0.4688, 1.0, 0.5, 1.0, 0.5, 1.0, 0.4688, 1.0, 0.1875, 1.0, 0.2188, 1.0, 0.2188, 1.0, 0.1875, 1.0, 0.875, 1.0, 0.9062, 1.0, 0.9062, 1.0, 0.875, 1.0, 0.5938, 1.0, 0.625, 1.0, 0.625, 1.0, 0.5938, 1.0, 0.3125, 1.0, 0.3438, 1.0, 0.3438, 1.0, 0.3125, 1.0, 0.03125, 1.0, 0.0625, 1.0, 0.0625, 1.0, 0.03125, 1.0, 0.7188, 1.0, 0.75, 1.0, 0.75, 1.0, 0.7188, 1.0, 0.4375, 1.0, 0.4688, 1.0, 0.4688, 1.0, 0.4375, 1.0, 0.1562, 1.0, 0.1875, 1.0, 0.1875, 1.0, 0.1562, 1.0, 0.9688, 1.0, 1.0, 1.0, 1.0, 1.0, 0.9688, 1.0, 0.625, 1.0, 0.6562, 1.0, 0.6562, 1.0, 0.625, 1.0, 0.1875, 1.0, 0.2188, 1.0, 0.2188, 1.0, 0.1875, 1.0, 0.5938, 1.0, 0.625, 1.0, 0.625, 1.0, 0.5938, 1.0, 0.1562, 1.0, 0.1875, 1.0, 0.1875, 1.0, 0.1562, 1.0, 0.5625, 1.0, 0.5938, 1.0, 0.5938, 1.0, 0.5625, 1.0, 0.9688, 1.0, 1.0, 1.0, 1.0, 1.0, 0.9688, 1.0, 0.125, 1.0, 0.1562, 1.0, 0.1562, 1.0, 0.125, 1.0, 0.5312, 1.0, 0.5625, 1.0, 0.5625, 1.0, 0.5312, 1.0, 0.9375, 1.0, 0.9688, 1.0, 0.9688, 1.0, 0.9375, 1.0, 0.09375, 1.0, 0.125, 1.0, 0.125, 1.0, 0.09375, 1.0, 0.5, 1.0, 0.5312, 1.0, 0.5312, 1.0, 0.5, 1.0, 0.9062, 1.0, 0.9375, 1.0, 0.9375, 1.0, 0.9062, 1.0, 0.0625, 1.0, 0.09375, 1.0, 0.09375, 1.0, 0.0625, 1.0, 0.4688, 1.0, 0.5, 1.0, 0.5, 1.0, 0.4688, 1.0, 0.875, 1.0, 0.9062, 1.0, 0.9062, 1.0, 0.875, 1.0, 0.03125, 1.0, 0.0625, 1.0, 0.0625, 1.0, 0.03125, 1.0, 0.4375, 1.0, 0.4688, 1.0, 0.4688, 1.0, 0.4375, 1.0, 0.8438, 1.0, 0.875, 1.0, 0.875, 1.0, 0.8438, 1.0, 0.0, 1.0, 0.03125, 1.0, 0.03125, 1.0, 0.0, 1.0, 0.4062, 1.0, 0.4375, 1.0, 0.4375, 1.0, 0.4062, 1.0, 0.8125, 1.0, 0.8438, 1.0, 0.8438, 1.0, 0.8125, 1.0, 0.375, 1.0, 0.4062, 1.0, 0.4062, 1.0, 0.375, 1.0, 0.7812, 1.0, 0.8125, 1.0, 0.8125, 1.0, 0.7812, 1.0, 0.3438, 1.0, 0.375, 1.0, 0.375, 1.0, 0.3438, 1.0, 0.75, 1.0, 0.7812, 1.0, 0.7812, 1.0, 0.75, 1.0, 0.3125, 1.0, 0.3438, 1.0, 0.3438, 1.0, 0.3125, 1.0, 0.7188, 1.0, 0.75, 1.0, 0.75, 1.0, 0.7188, 1.0, 0.2812, 1.0, 0.3125, 1.0, 0.3125, 1.0, 0.2812, 1.0, 0.6875, 1.0, 0.7188, 1.0, 0.7188, 1.0, 0.6875, 1.0, 0.25, 1.0, 0.2812, 1.0, 0.2812, 1.0, 0.25, 1.0, 0.6562, 1.0, 0.6875, 1.0, 0.6875, 1.0, 0.6562, 1.0, 0.2968, 0.4854, 0.25, 0.49, 0.2032, 0.4854, 0.1582, 0.4717, 0.1167, 0.4496, 0.08029, 0.4197, 0.05045, 0.3833, 0.02827, 0.3418, 0.01461, 0.2968, 0.01, 0.25, 0.01461, 0.2032, 0.02827, 0.1582, 0.05045, 0.1167, 0.08029, 0.08029, 0.1167, 0.05045, 0.1582, 0.02827, 0.2032, 0.01461, 0.25, 0.01, 0.2968, 0.01461, 0.3418, 0.02827, 0.3833, 0.05045, 0.4197, 0.08029, 0.4496, 0.1167, 0.4717, 0.1582, 0.4854, 0.2032, 0.49, 0.25, 0.4854, 0.2968, 0.4717, 0.3418, 0.4496, 0.3833, 0.4197, 0.4197, 0.3833, 0.4496, 0.3418, 0.4717, 0.125, 1.0, 0.1562, 1.0, 0.1562, 1.0, 0.125, 1.0, 0.5312, 1.0, 0.5625, 1.0, 0.5625, 1.0, 0.5312, 1.0, 0.9375, 1.0, 0.9688, 1.0, 0.9688, 1.0, 0.9375, 1.0, 0.09375, 1.0, 0.125, 1.0, 0.125, 1.0, 0.09375, 1.0, 0.5, 1.0, 0.5312, 1.0, 0.5312, 1.0, 0.5, 1.0, 0.9062, 1.0, 0.9375, 1.0, 0.9375, 1.0, 0.9062, 1.0, 0.0625, 1.0, 0.09375, 1.0, 0.09375, 1.0, 0.0625, 1.0, 0.4688, 1.0, 0.5, 1.0, 0.5, 1.0, 0.4688, 1.0, 0.875, 1.0, 0.9062, 1.0, 0.9062, 1.0, 0.875, 1.0, 0.03125, 1.0, 0.0625, 1.0, 0.0625, 1.0, 0.03125, 1.0, 0.4375, 1.0, 0.4688, 1.0, 0.4688, 1.0, 0.4375, 1.0, 0.8438, 1.0, 0.875, 1.0, 0.875, 1.0, 0.8438, 1.0, 0.0, 1.0, 0.03125, 1.0, 0.03125, 1.0, 0.0, 1.0, 0.4062, 1.0, 0.4375, 1.0, 0.4375, 1.0, 0.4062, 1.0, 0.8125, 1.0, 0.8438, 1.0, 0.8438, 1.0, 0.8125, 1.0, 0.375, 1.0, 0.4062, 1.0, 0.4062, 1.0, 0.375, 1.0, 0.7812, 1.0, 0.8125, 1.0, 0.8125, 1.0, 0.7812, 1.0, 0.3438, 1.0, 0.375, 1.0, 0.375, 1.0, 0.3438, 1.0, 0.75, 1.0, 0.7812, 1.0, 0.7812, 1.0, 0.75, 1.0, 0.3125, 1.0, 0.3438, 1.0, 0.3438, 1.0, 0.3125, 1.0, 0.7188, 1.0, 0.75, 1.0, 0.75, 1.0, 0.7188, 1.0, 0.2812, 1.0, 0.3125, 1.0, 0.3125, 1.0, 0.2812, 1.0, 0.6875, 1.0, 0.7188, 1.0, 0.7188, 1.0, 0.6875, 1.0, 0.25, 1.0, 0.2812, 1.0, 0.2812, 1.0, 0.25, 1.0, 0.6562, 1.0, 0.6875, 1.0, 0.6875, 1.0, 0.6562, 1.0, 0.2188, 1.0, 0.25, 1.0, 0.25, 1.0, 0.2188, 1.0, 0.625, 1.0, 0.6562, 1.0, 0.6562, 1.0, 0.625, 1.0, 0.1875, 1.0, 0.2188, 1.0, 0.2188, 1.0, 0.1875, 1.0, 0.5938, 1.0, 0.625, 1.0, 0.625, 1.0, 0.5938, 1.0, 0.1562, 1.0, 0.1875, 1.0, 0.1875, 1.0, 0.1562, 1.0, 0.5625, 1.0, 0.5938, 1.0, 0.5938, 1.0, 0.5625, 1.0])
me_cylinder.materials.append(mat_body)
me_cylinder.materials.append(mat_leaf)
me_cylinder.use_remesh_preserve_volume = False
me_cylinder.use_remesh_preserve_attributes = False
me_cylinder.use_mirror_vertex_groups = False
me_cylinder.update()

# ---- objects
ob_cylinder = bpy.data.objects.new('Cylinder', me_cylinder)

# ---- transforms, parenting, visibility, modifiers, constraints
ob_cylinder.location = (0.0, 0.0, 0.0)
ob_cylinder.lineart.crease_threshold = 0.0

# ---- collection membership
col_collection.objects.link(ob_cylinder)

# ---- scene / render settings (as saved in the file)
scene.frame_start = 1; scene.frame_end = 250; scene.frame_set(1)
scene.render.engine = 'BLENDER_EEVEE_NEXT'
scene.cycles.use_denoising = False
scene.cycles.samples = 128
scene.cycles.sampling_pattern = 'TABULATED_SOBOL'
scene.cycles.use_adaptive_sampling = False
scene.cycles.use_light_tree = False
scene.view_settings.view_transform = 'Filmic'
bpy.context.view_layer.update()

# ---- added for rendering (the .blend has no active camera and no usable light): camera, sun
cam_auto = bpy.data.cameras.new('AutoCamera')
cam_auto.lens = 50.0
cam_auto.sensor_width = 36.0
cam_auto.clip_end = 1000.0
ob_auto_camera = bpy.data.objects.new('AutoCamera', cam_auto)
scene.collection.objects.link(ob_auto_camera)
ob_auto_camera.location = (7.5532, -9.06384, 6.43138)
ob_auto_camera.rotation_euler = (1.09748, -7.21219e-08, 0.694738)
scene.camera = ob_auto_camera
light_auto_sun = bpy.data.lights.new('AutoSun', 'SUN')
light_auto_sun.energy = 3.0
light_auto_sun.angle = 0.0523599
ob_auto_sun = bpy.data.objects.new('AutoSun', light_auto_sun)
scene.collection.objects.link(ob_auto_sun)
ob_auto_sun.rotation_euler = (0.872665, 0.174533, 0.523599)
bpy.context.view_layer.update()
